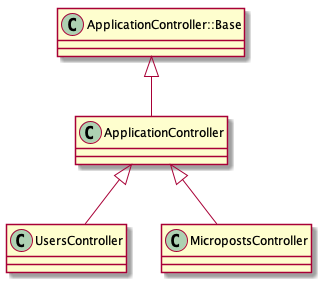

The diagram above was rendered by PlantUML. Its source (embedded in the PNG):
@startuml

class ApplicationController::Base{

}

class ApplicationController{

}

class UsersController{

}

class MicropostsController{

}

ApplicationController-u-|>ApplicationController::Base
UsersController-u-|>ApplicationController
MicropostsController-u-|>ApplicationController

@enduml